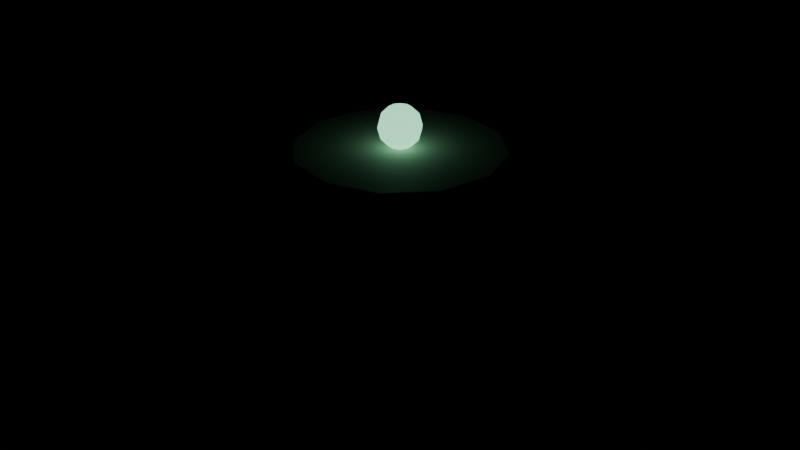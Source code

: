# Source: kit_fountain.blend  (saved by Blender 5.2.44; exported with 4.5.12 LTS)
import bpy
from mathutils import Matrix  # noqa: F401  (used for matrix-valued properties, if any)

bpy.ops.wm.read_factory_settings(use_empty=True)
scene = bpy.context.scene
scene.name = 'Scene'

# ---- materials (node trees are filled in below, after node groups)
mat_stone = bpy.data.materials.new('stone')
mat_stone.diffuse_color = (0.4196, 0.4, 0.3608, 1.0)
mat_water = bpy.data.materials.new('water')
mat_water.diffuse_color = (0.1843, 0.4353, 0.5608, 1.0)
mat_accent = bpy.data.materials.new('accent')
mat_accent.diffuse_color = (0.3647, 1.0, 0.6078, 1.0)

# ---- material node trees
mat_stone.use_nodes = True; mat_stone.node_tree.nodes.clear()
_N = mat_stone.node_tree.nodes; _L = mat_stone.node_tree.links
n0 = _N.new('ShaderNodeBsdfPrincipled'); n0.name = 'Principled BSDF'; n0.location = (-200, 100)
n0.inputs[0].default_value = (0.4196, 0.4, 0.3608, 1.0)
n0.inputs[1].default_value = 0.05
n0.inputs[2].default_value = 0.75
n0.inputs[10].default_value = 0.005
n1 = _N.new('ShaderNodeOutputMaterial'); n1.name = 'Material Output'; n1.location = (200, 100)
_L.new(n0.outputs[0], n1.inputs[0])
n1.is_active_output = True
mat_water.use_nodes = True; mat_water.node_tree.nodes.clear()
_N = mat_water.node_tree.nodes; _L = mat_water.node_tree.links
n0 = _N.new('ShaderNodeBsdfPrincipled'); n0.name = 'Principled BSDF'; n0.location = (-200, 100)
n0.inputs[0].default_value = (0.1843, 0.4353, 0.5608, 1.0)
n0.inputs[1].default_value = 0.2
n0.inputs[2].default_value = 0.15
n0.inputs[10].default_value = 0.005
n1 = _N.new('ShaderNodeOutputMaterial'); n1.name = 'Material Output'; n1.location = (200, 100)
_L.new(n0.outputs[0], n1.inputs[0])
n1.is_active_output = True
mat_accent.use_nodes = True; mat_accent.node_tree.nodes.clear()
_N = mat_accent.node_tree.nodes; _L = mat_accent.node_tree.links
n0 = _N.new('ShaderNodeBsdfPrincipled'); n0.name = 'Principled BSDF'; n0.location = (-200, 100)
n0.inputs[0].default_value = (0.3647, 1.0, 0.6078, 1.0)
n0.inputs[1].default_value = 0.05
n0.inputs[2].default_value = 0.35
n0.inputs[10].default_value = 0.005
n0.inputs[27].default_value = (0.3647, 1.0, 0.6078, 1.0)
n0.inputs[28].default_value = 1.4
n1 = _N.new('ShaderNodeOutputMaterial'); n1.name = 'Material Output'; n1.location = (200, 100)
_L.new(n0.outputs[0], n1.inputs[0])
n1.is_active_output = True

# ---- meshes
me_cylinder = bpy.data.meshes.new('Cylinder')
me_cylinder.from_pydata([(0.0, 2.2, -0.25), (0.0, 2.2, 0.25), (1.1, 1.905, -0.25), (1.1, 1.905, 0.25), (1.905, 1.1, -0.25), (1.905, 1.1, 0.25), (2.2, 0.0, -0.25), (2.2, 0.0, 0.25), (1.905, -1.1, -0.25), (1.905, -1.1, 0.25), (1.1, -1.905, -0.25), (1.1, -1.905, 0.25), (0.0, -2.2, -0.25), (0.0, -2.2, 0.25), (-1.1, -1.905, -0.25), (-1.1, -1.905, 0.25), (-1.905, -1.1, -0.25), (-1.905, -1.1, 0.25), (-2.2, 0.0, -0.25), (-2.2, 0.0, 0.25), (-1.905, 1.1, -0.25), (-1.905, 1.1, 0.25), (-1.1, 1.905, -0.25), (-1.1, 1.905, 0.25), (0.0, 1.95, 0.21), (0.0, 1.95, 0.33), (0.975, 1.689, 0.21), (0.975, 1.689, 0.33), (1.689, 0.975, 0.21), (1.689, 0.975, 0.33), (1.95, 0.0, 0.21), (1.95, 0.0, 0.33), (1.689, -0.975, 0.21), (1.689, -0.975, 0.33), (0.975, -1.689, 0.21), (0.975, -1.689, 0.33), (0.0, -1.95, 0.21), (0.0, -1.95, 0.33), (-0.975, -1.689, 0.21), (-0.975, -1.689, 0.33), (-1.689, -0.975, 0.21), (-1.689, -0.975, 0.33), (-1.95, 0.0, 0.21), (-1.95, 0.0, 0.33), (-1.689, 0.975, 0.21), (-1.689, 0.975, 0.33), (-0.975, 1.689, 0.21), (-0.975, 1.689, 0.33), (0.0, 0.28, 0.25), (0.0, 0.28, 1.75), (0.1646, 0.2265, 0.25), (0.1646, 0.2265, 1.75), (0.2663, 0.08652, 0.25), (0.2663, 0.08652, 1.75), (0.2663, -0.08652, 0.25), (0.2663, -0.08652, 1.75), (0.1646, -0.2265, 0.25), (0.1646, -0.2265, 1.75), (0.0, -0.28, 0.25), (0.0, -0.28, 1.75), (-0.1646, -0.2265, 0.25), (-0.1646, -0.2265, 1.75), (-0.2663, -0.08652, 0.25), (-0.2663, -0.08652, 1.75), (-0.2663, 0.08652, 0.25), (-0.2663, 0.08652, 1.75), (-0.1646, 0.2265, 0.25), (-0.1646, 0.2265, 1.75), (0.0, 1.05, 1.66), (0.0, 1.05, 1.84), (0.525, 0.9093, 1.66), (0.525, 0.9093, 1.84), (0.9093, 0.525, 1.66), (0.9093, 0.525, 1.84), (1.05, 0.0, 1.66), (1.05, 0.0, 1.84), (0.9093, -0.525, 1.66), (0.9093, -0.525, 1.84), (0.525, -0.9093, 1.66), (0.525, -0.9093, 1.84), (0.0, -1.05, 1.66), (0.0, -1.05, 1.84), (-0.525, -0.9093, 1.66), (-0.525, -0.9093, 1.84), (-0.9093, -0.525, 1.66), (-0.9093, -0.525, 1.84), (-1.05, 0.0, 1.66), (-1.05, 0.0, 1.84), (-0.9093, 0.525, 1.66), (-0.9093, 0.525, 1.84), (-0.525, 0.9093, 1.66), (-0.525, 0.9093, 1.84), (0.0, 0.0, 2.27), (0.0, 0.0, 1.83), (0.06466, 0.08899, 2.241), (0.112, 0.1541, 2.16), (0.1293, 0.178, 2.05), (0.112, 0.1541, 1.94), (0.06466, 0.08899, 1.859), (0.1046, 0.03399, 2.241), (0.1812, 0.05888, 2.16), (0.2092, 0.06798, 2.05), (0.1812, 0.05888, 1.94), (0.1046, 0.03399, 1.859), (0.1046, -0.03399, 2.241), (0.1812, -0.05888, 2.16), (0.2092, -0.06798, 2.05), (0.1812, -0.05888, 1.94), (0.1046, -0.03399, 1.859), (0.06466, -0.08899, 2.241), (0.112, -0.1541, 2.16), (0.1293, -0.178, 2.05), (0.112, -0.1541, 1.94), (0.06466, -0.08899, 1.859), (1.118e-08, -0.11, 2.241), (1.49e-08, -0.1905, 2.16), (2.235e-08, -0.22, 2.05), (1.49e-08, -0.1905, 1.94), (1.118e-08, -0.11, 1.859), (-0.06466, -0.08899, 2.241), (-0.112, -0.1541, 2.16), (-0.1293, -0.178, 2.05), (-0.112, -0.1541, 1.94), (-0.06466, -0.08899, 1.859), (-0.1046, -0.03399, 2.241), (-0.1812, -0.05888, 2.16), (-0.2092, -0.06798, 2.05), (-0.1812, -0.05888, 1.94), (-0.1046, -0.03399, 1.859), (-0.1046, 0.03399, 2.241), (-0.1812, 0.05888, 2.16), (-0.2092, 0.06798, 2.05), (-0.1812, 0.05888, 1.94), (-0.1046, 0.03399, 1.859), (-0.06466, 0.08899, 2.241), (-0.112, 0.1541, 2.16), (-0.1293, 0.178, 2.05), (-0.112, 0.1541, 1.94), (-0.06466, 0.08899, 1.859), (-2.235e-08, 0.11, 2.241), (-3.725e-08, 0.1905, 2.16), (-4.47e-08, 0.22, 2.05), (-3.725e-08, 0.1905, 1.94), (-2.235e-08, 0.11, 1.859)], [], [(0, 1, 3, 2), (2, 3, 5, 4), (4, 5, 7, 6), (6, 7, 9, 8), (8, 9, 11, 10), (10, 11, 13, 12), (12, 13, 15, 14), (14, 15, 17, 16), (16, 17, 19, 18), (18, 19, 21, 20), (3, 1, 23, 21, 19, 17, 15, 13, 11, 9, 7, 5), (20, 21, 23, 22), (22, 23, 1, 0), (0, 2, 4, 6, 8, 10, 12, 14, 16, 18, 20, 22), (24, 25, 27, 26), (26, 27, 29, 28), (28, 29, 31, 30), (30, 31, 33, 32), (32, 33, 35, 34), (34, 35, 37, 36), (36, 37, 39, 38), (38, 39, 41, 40), (40, 41, 43, 42), (42, 43, 45, 44), (27, 25, 47, 45, 43, 41, 39, 37, 35, 33, 31, 29), (44, 45, 47, 46), (46, 47, 25, 24), (24, 26, 28, 30, 32, 34, 36, 38, 40, 42, 44, 46), (48, 49, 51, 50), (50, 51, 53, 52), (52, 53, 55, 54), (54, 55, 57, 56), (56, 57, 59, 58), (58, 59, 61, 60), (60, 61, 63, 62), (62, 63, 65, 64), (51, 49, 67, 65, 63, 61, 59, 57, 55, 53), (64, 65, 67, 66), (66, 67, 49, 48), (48, 50, 52, 54, 56, 58, 60, 62, 64, 66), (68, 69, 71, 70), (70, 71, 73, 72), (72, 73, 75, 74), (74, 75, 77, 76), (76, 77, 79, 78), (78, 79, 81, 80), (80, 81, 83, 82), (82, 83, 85, 84), (84, 85, 87, 86), (86, 87, 89, 88), (71, 69, 91, 89, 87, 85, 83, 81, 79, 77, 75, 73), (88, 89, 91, 90), (90, 91, 69, 68), (68, 70, 72, 74, 76, 78, 80, 82, 84, 86, 88, 90), (140, 139, 94, 95), (143, 142, 97, 98), (141, 140, 95, 96), (139, 92, 94), (93, 143, 98), (142, 141, 96, 97), (98, 97, 102, 103), (96, 95, 100, 101), (94, 92, 99), (93, 98, 103), (97, 96, 101, 102), (95, 94, 99, 100), (103, 102, 107, 108), (101, 100, 105, 106), (99, 92, 104), (93, 103, 108), (102, 101, 106, 107), (100, 99, 104, 105), (106, 105, 110, 111), (104, 92, 109), (93, 108, 113), (107, 106, 111, 112), (105, 104, 109, 110), (108, 107, 112, 113), (109, 92, 114), (93, 113, 118), (112, 111, 116, 117), (110, 109, 114, 115), (113, 112, 117, 118), (111, 110, 115, 116), (93, 118, 123), (117, 116, 121, 122), (115, 114, 119, 120), (118, 117, 122, 123), (116, 115, 120, 121), (114, 92, 119), (93, 123, 128), (122, 121, 126, 127), (120, 119, 124, 125), (123, 122, 127, 128), (121, 120, 125, 126), (119, 92, 124), (93, 128, 133), (127, 126, 131, 132), (125, 124, 129, 130), (128, 127, 132, 133), (126, 125, 130, 131), (124, 92, 129), (132, 131, 136, 137), (130, 129, 134, 135), (133, 132, 137, 138), (131, 130, 135, 136), (129, 92, 134), (93, 133, 138), (135, 134, 139, 140), (138, 137, 142, 143), (136, 135, 140, 141), (134, 92, 139), (93, 138, 143), (137, 136, 141, 142)])
me_cylinder.polygons.foreach_set('material_index', [0, 0, 0, 0, 0, 0, 0, 0, 0, 0, 0, 0, 0, 0, 1, 1, 1, 1, 1, 1, 1, 1, 1, 1, 1, 1, 1, 1, 0, 0, 0, 0, 0, 0, 0, 0, 0, 0, 0, 0, 0, 0, 0, 0, 0, 0, 0, 0, 0, 0, 0, 0, 0, 0, 2, 2, 2, 2, 2, 2, 2, 2, 2, 2, 2, 2, 2, 2, 2, 2, 2, 2, 2, 2, 2, 2, 2, 2, 2, 2, 2, 2, 2, 2, 2, 2, 2, 2, 2, 2, 2, 2, 2, 2, 2, 2, 2, 2, 2, 2, 2, 2, 2, 2, 2, 2, 2, 2, 2, 2, 2, 2, 2, 2])
_uv = me_cylinder.uv_layers.new(name='UVMap')
_uv.uv.foreach_set('vector', [1.0, 0.5, 1.0, 1.0, 0.9167, 1.0, 0.9167, 0.5, 0.9167, 0.5, 0.9167, 1.0, 0.8333, 1.0, 0.8333, 0.5, 0.8333, 0.5, 0.8333, 1.0, 0.75, 1.0, 0.75, 0.5, 0.75, 0.5, 0.75, 1.0, 0.6667, 1.0, 0.6667, 0.5, 0.6667, 0.5, 0.6667, 1.0, 0.5833, 1.0, 0.5833, 0.5, 0.5833, 0.5, 0.5833, 1.0, 0.5, 1.0, 0.5, 0.5, 0.5, 0.5, 0.5, 1.0, 0.4167, 1.0, 0.4167, 0.5, 0.4167, 0.5, 0.4167, 1.0, 0.3333, 1.0, 0.3333, 0.5, 0.3333, 0.5, 0.3333, 1.0, 0.25, 1.0, 0.25, 0.5, 0.25, 0.5, 0.25, 1.0, 0.1667, 1.0, 0.1667, 0.5, 0.37, 0.4578, 0.25, 0.49, 0.13, 0.4578, 0.04215, 0.37, 0.01, 0.25, 0.04215, 0.13, 0.13, 0.04215, 0.25, 0.01, 0.37, 0.04215, 0.4578, 0.13, 0.49, 0.25, 0.4578, 0.37, 0.1667, 0.5, 0.1667, 1.0, 0.08333, 1.0, 0.08333, 0.5, 0.08333, 0.5, 0.08333, 1.0, 7.451e-08, 1.0, 7.451e-08, 0.5, 0.75, 0.49, 0.87, 0.4578, 0.9578, 0.37, 0.99, 0.25, 0.9578, 0.13, 0.87, 0.04215, 0.75, 0.01, 0.63, 0.04215, 0.5422, 0.13, 0.51, 0.25, 0.5422, 0.37, 0.63, 0.4578, 1.0, 0.5, 1.0, 1.0, 0.9167, 1.0, 0.9167, 0.5, 0.9167, 0.5, 0.9167, 1.0, 0.8333, 1.0, 0.8333, 0.5, 0.8333, 0.5, 0.8333, 1.0, 0.75, 1.0, 0.75, 0.5, 0.75, 0.5, 0.75, 1.0, 0.6667, 1.0, 0.6667, 0.5, 0.6667, 0.5, 0.6667, 1.0, 0.5833, 1.0, 0.5833, 0.5, 0.5833, 0.5, 0.5833, 1.0, 0.5, 1.0, 0.5, 0.5, 0.5, 0.5, 0.5, 1.0, 0.4167, 1.0, 0.4167, 0.5, 0.4167, 0.5, 0.4167, 1.0, 0.3333, 1.0, 0.3333, 0.5, 0.3333, 0.5, 0.3333, 1.0, 0.25, 1.0, 0.25, 0.5, 0.25, 0.5, 0.25, 1.0, 0.1667, 1.0, 0.1667, 0.5, 0.37, 0.4578, 0.25, 0.49, 0.13, 0.4578, 0.04215, 0.37, 0.01, 0.25, 0.04215, 0.13, 0.13, 0.04215, 0.25, 0.01, 0.37, 0.04215, 0.4578, 0.13, 0.49, 0.25, 0.4578, 0.37, 0.1667, 0.5, 0.1667, 1.0, 0.08333, 1.0, 0.08333, 0.5, 0.08333, 0.5, 0.08333, 1.0, 7.451e-08, 1.0, 7.451e-08, 0.5, 0.75, 0.49, 0.87, 0.4578, 0.9578, 0.37, 0.99, 0.25, 0.9578, 0.13, 0.87, 0.04215, 0.75, 0.01, 0.63, 0.04215, 0.5422, 0.13, 0.51, 0.25, 0.5422, 0.37, 0.63, 0.4578, 1.0, 0.5, 1.0, 1.0, 0.9, 1.0, 0.9, 0.5, 0.9, 0.5, 0.9, 1.0, 0.8, 1.0, 0.8, 0.5, 0.8, 0.5, 0.8, 1.0, 0.7, 1.0, 0.7, 0.5, 0.7, 0.5, 0.7, 1.0, 0.6, 1.0, 0.6, 0.5, 0.6, 0.5, 0.6, 1.0, 0.5, 1.0, 0.5, 0.5, 0.5, 0.5, 0.5, 1.0, 0.4, 1.0, 0.4, 0.5, 0.4, 0.5, 0.4, 1.0, 0.3, 1.0, 0.3, 0.5, 0.3, 0.5, 0.3, 1.0, 0.2, 1.0, 0.2, 0.5, 0.3911, 0.4442, 0.25, 0.49, 0.1089, 0.4442, 0.02175, 0.3242, 0.02175, 0.1758, 0.1089, 0.05584, 0.25, 0.01, 0.3911, 0.05584, 0.4783, 0.1758, 0.4783, 0.3242, 0.2, 0.5, 0.2, 1.0, 0.1, 1.0, 0.1, 0.5, 0.1, 0.5, 0.1, 1.0, -7.451e-08, 1.0, -7.451e-08, 0.5, 0.75, 0.49, 0.8911, 0.4442, 0.9783, 0.3242, 0.9783, 0.1758, 0.8911, 0.05584, 0.75, 0.01, 0.6089, 0.05584, 0.5217, 0.1758, 0.5217, 0.3242, 0.6089, 0.4442, 1.0, 0.5, 1.0, 1.0, 0.9167, 1.0, 0.9167, 0.5, 0.9167, 0.5, 0.9167, 1.0, 0.8333, 1.0, 0.8333, 0.5, 0.8333, 0.5, 0.8333, 1.0, 0.75, 1.0, 0.75, 0.5, 0.75, 0.5, 0.75, 1.0, 0.6667, 1.0, 0.6667, 0.5, 0.6667, 0.5, 0.6667, 1.0, 0.5833, 1.0, 0.5833, 0.5, 0.5833, 0.5, 0.5833, 1.0, 0.5, 1.0, 0.5, 0.5, 0.5, 0.5, 0.5, 1.0, 0.4167, 1.0, 0.4167, 0.5, 0.4167, 0.5, 0.4167, 1.0, 0.3333, 1.0, 0.3333, 0.5, 0.3333, 0.5, 0.3333, 1.0, 0.25, 1.0, 0.25, 0.5, 0.25, 0.5, 0.25, 1.0, 0.1667, 1.0, 0.1667, 0.5, 0.37, 0.4578, 0.25, 0.49, 0.13, 0.4578, 0.04215, 0.37, 0.01, 0.25, 0.04215, 0.13, 0.13, 0.04215, 0.25, 0.01, 0.37, 0.04215, 0.4578, 0.13, 0.49, 0.25, 0.4578, 0.37, 0.1667, 0.5, 0.1667, 1.0, 0.08333, 1.0, 0.08333, 0.5, 0.08333, 0.5, 0.08333, 1.0, 7.451e-08, 1.0, 7.451e-08, 0.5, 0.75, 0.49, 0.87, 0.4578, 0.9578, 0.37, 0.99, 0.25, 0.9578, 0.13, 0.87, 0.04215, 0.75, 0.01, 0.63, 0.04215, 0.5422, 0.13, 0.51, 0.25, 0.5422, 0.37, 0.63, 0.4578, 0.7, 0.6667, 0.7, 0.8333, 0.6, 0.8333, 0.6, 0.6667, 0.7, 0.1667, 0.7, 0.3333, 0.6, 0.3333, 0.6, 0.1667, 0.7, 0.5, 0.7, 0.6667, 0.6, 0.6667, 0.6, 0.5, 0.7, 0.8333, 0.65, 1.0, 0.6, 0.8333, 0.65, 0.0, 0.7, 0.1667, 0.6, 0.1667, 0.7, 0.3333, 0.7, 0.5, 0.6, 0.5, 0.6, 0.3333, 0.6, 0.1667, 0.6, 0.3333, 0.5, 0.3333, 0.5, 0.1667, 0.6, 0.5, 0.6, 0.6667, 0.5, 0.6667, 0.5, 0.5, 0.6, 0.8333, 0.55, 1.0, 0.5, 0.8333, 0.55, 0.0, 0.6, 0.1667, 0.5, 0.1667, 0.6, 0.3333, 0.6, 0.5, 0.5, 0.5, 0.5, 0.3333, 0.6, 0.6667, 0.6, 0.8333, 0.5, 0.8333, 0.5, 0.6667, 0.5, 0.1667, 0.5, 0.3333, 0.4, 0.3333, 0.4, 0.1667, 0.5, 0.5, 0.5, 0.6667, 0.4, 0.6667, 0.4, 0.5, 0.5, 0.8333, 0.45, 1.0, 0.4, 0.8333, 0.45, 0.0, 0.5, 0.1667, 0.4, 0.1667, 0.5, 0.3333, 0.5, 0.5, 0.4, 0.5, 0.4, 0.3333, 0.5, 0.6667, 0.5, 0.8333, 0.4, 0.8333, 0.4, 0.6667, 0.4, 0.5, 0.4, 0.6667, 0.3, 0.6667, 0.3, 0.5, 0.4, 0.8333, 0.35, 1.0, 0.3, 0.8333, 0.35, 0.0, 0.4, 0.1667, 0.3, 0.1667, 0.4, 0.3333, 0.4, 0.5, 0.3, 0.5, 0.3, 0.3333, 0.4, 0.6667, 0.4, 0.8333, 0.3, 0.8333, 0.3, 0.6667, 0.4, 0.1667, 0.4, 0.3333, 0.3, 0.3333, 0.3, 0.1667, 0.3, 0.8333, 0.25, 1.0, 0.2, 0.8333, 0.25, 0.0, 0.3, 0.1667, 0.2, 0.1667, 0.3, 0.3333, 0.3, 0.5, 0.2, 0.5, 0.2, 0.3333, 0.3, 0.6667, 0.3, 0.8333, 0.2, 0.8333, 0.2, 0.6667, 0.3, 0.1667, 0.3, 0.3333, 0.2, 0.3333, 0.2, 0.1667, 0.3, 0.5, 0.3, 0.6667, 0.2, 0.6667, 0.2, 0.5, 0.15, 0.0, 0.2, 0.1667, 0.1, 0.1667, 0.2, 0.3333, 0.2, 0.5, 0.1, 0.5, 0.1, 0.3333, 0.2, 0.6667, 0.2, 0.8333, 0.1, 0.8333, 0.1, 0.6667, 0.2, 0.1667, 0.2, 0.3333, 0.1, 0.3333, 0.1, 0.1667, 0.2, 0.5, 0.2, 0.6667, 0.1, 0.6667, 0.1, 0.5, 0.2, 0.8333, 0.15, 1.0, 0.1, 0.8333, 0.05, 0.0, 0.1, 0.1667, 0.0, 0.1667, 0.1, 0.3333, 0.1, 0.5, 0.0, 0.5, 0.0, 0.3333, 0.1, 0.6667, 0.1, 0.8333, 0.0, 0.8333, 0.0, 0.6667, 0.1, 0.1667, 0.1, 0.3333, 0.0, 0.3333, 0.0, 0.1667, 0.1, 0.5, 0.1, 0.6667, 0.0, 0.6667, 0.0, 0.5, 0.1, 0.8333, 0.05, 1.0, 0.0, 0.8333, 0.95, 0.0, 1.0, 0.1667, 0.9, 0.1667, 1.0, 0.3333, 1.0, 0.5, 0.9, 0.5, 0.9, 0.3333, 1.0, 0.6667, 1.0, 0.8333, 0.9, 0.8333, 0.9, 0.6667, 1.0, 0.1667, 1.0, 0.3333, 0.9, 0.3333, 0.9, 0.1667, 1.0, 0.5, 1.0, 0.6667, 0.9, 0.6667, 0.9, 0.5, 1.0, 0.8333, 0.95, 1.0, 0.9, 0.8333, 0.9, 0.3333, 0.9, 0.5, 0.8, 0.5, 0.8, 0.3333, 0.9, 0.6667, 0.9, 0.8333, 0.8, 0.8333, 0.8, 0.6667, 0.9, 0.1667, 0.9, 0.3333, 0.8, 0.3333, 0.8, 0.1667, 0.9, 0.5, 0.9, 0.6667, 0.8, 0.6667, 0.8, 0.5, 0.9, 0.8333, 0.85, 1.0, 0.8, 0.8333, 0.85, 0.0, 0.9, 0.1667, 0.8, 0.1667, 0.8, 0.6667, 0.8, 0.8333, 0.7, 0.8333, 0.7, 0.6667, 0.8, 0.1667, 0.8, 0.3333, 0.7, 0.3333, 0.7, 0.1667, 0.8, 0.5, 0.8, 0.6667, 0.7, 0.6667, 0.7, 0.5, 0.8, 0.8333, 0.75, 1.0, 0.7, 0.8333, 0.75, 0.0, 0.8, 0.1667, 0.7, 0.1667, 0.8, 0.3333, 0.8, 0.5, 0.7, 0.5, 0.7, 0.3333])
me_cylinder.materials.append(mat_stone)
me_cylinder.materials.append(mat_water)
me_cylinder.materials.append(mat_accent)
me_cylinder.update()

# ---- objects
ob_sm_kurpark_fountain = bpy.data.objects.new('SM_Kurpark_Fountain', me_cylinder)

# ---- transforms, parenting, visibility, modifiers, constraints
ob_sm_kurpark_fountain.location = (0.0, 0.0, 0.25)
_m = ob_sm_kurpark_fountain.modifiers.new('Bevel', 'BEVEL')
_m.width = 0.01
_m.width_pct = 0.01
_m.segments = 2

# ---- collection membership
scene.collection.objects.link(ob_sm_kurpark_fountain)

# ---- scene / render settings (as saved in the file)
scene.frame_start = 1; scene.frame_end = 250; scene.frame_set(1)
scene.render.engine = 'BLENDER_EEVEE_NEXT'
scene.render.bake_bias = 0.0
scene.render.bake_samples = 0
scene.render.compositor_device = 'GPU'
scene.eevee.use_volume_custom_range = False
scene.eevee.fast_gi_thickness_near = 0.1
scene.eevee.fast_gi_thickness_far = 0.0
scene.eevee.ray_tracing_options.screen_trace_thickness = 0.1
bpy.context.view_layer.update()

# ---- added for rendering (the .blend has no active camera): camera
cam_auto = bpy.data.cameras.new('AutoCamera')
cam_auto.lens = 50.0
cam_auto.sensor_width = 36.0
cam_auto.clip_end = 1000.0
ob_auto_camera = bpy.data.objects.new('AutoCamera', cam_auto)
scene.collection.objects.link(ob_auto_camera)
ob_auto_camera.location = (6.21145, -7.45374, 6.22916)
ob_auto_camera.rotation_euler = (1.09748, -7.21219e-08, 0.694738)
scene.camera = ob_auto_camera
bpy.context.view_layer.update()
